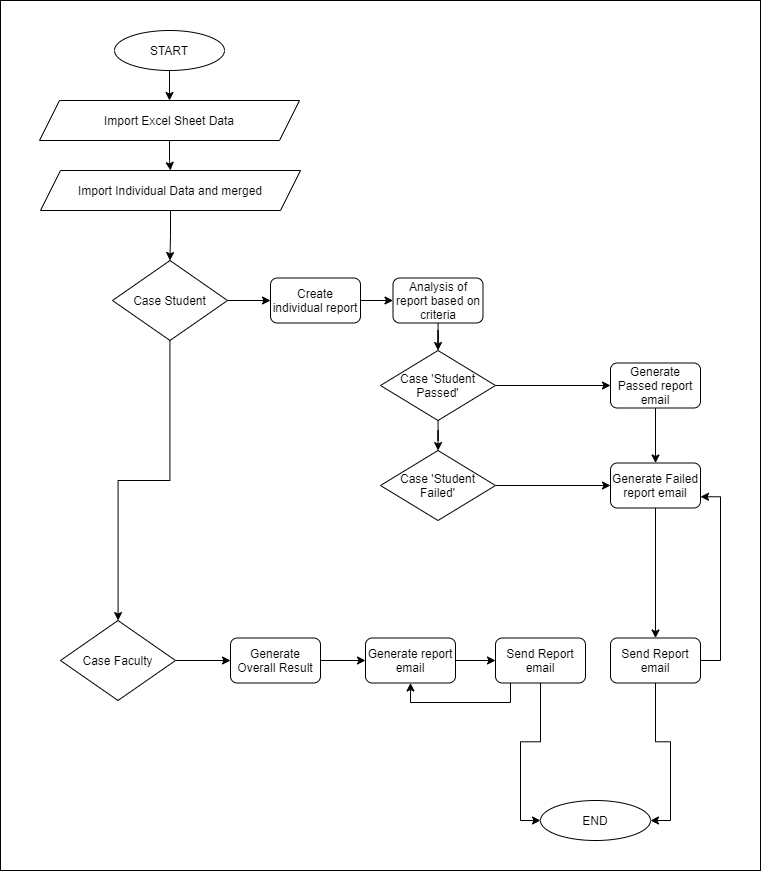

The diagram above was exported from draw.io. Its source (the exported page's mxGraphModel, read from the mxfile embedded in the PNG):
<mxGraphModel dx="1574" dy="877" grid="1" gridSize="10" guides="1" tooltips="1" connect="1" arrows="1" fold="1" page="1" pageScale="1" pageWidth="850" pageHeight="1100" math="0" shadow="0">
  <root>
    <mxCell id="0" />
    <mxCell id="1" parent="0" />
    <mxCell id="AHB2NZ-N54l1_GrK3OH2-1" value="" style="rounded=0;whiteSpace=wrap;html=1;" vertex="1" parent="1">
      <mxGeometry x="60" y="40" width="760" height="870" as="geometry" />
    </mxCell>
    <mxCell id="AHB2NZ-N54l1_GrK3OH2-13" style="edgeStyle=orthogonalEdgeStyle;rounded=0;orthogonalLoop=1;jettySize=auto;html=1;entryX=0.5;entryY=0;entryDx=0;entryDy=0;" edge="1" parent="1" source="AHB2NZ-N54l1_GrK3OH2-2" target="AHB2NZ-N54l1_GrK3OH2-6">
      <mxGeometry relative="1" as="geometry" />
    </mxCell>
    <mxCell id="AHB2NZ-N54l1_GrK3OH2-2" value="START" style="ellipse;whiteSpace=wrap;html=1;" vertex="1" parent="1">
      <mxGeometry x="174" y="70" width="110" height="40" as="geometry" />
    </mxCell>
    <mxCell id="AHB2NZ-N54l1_GrK3OH2-3" value="END" style="ellipse;whiteSpace=wrap;html=1;" vertex="1" parent="1">
      <mxGeometry x="600" y="840" width="110" height="40" as="geometry" />
    </mxCell>
    <mxCell id="AHB2NZ-N54l1_GrK3OH2-8" style="edgeStyle=orthogonalEdgeStyle;rounded=0;orthogonalLoop=1;jettySize=auto;html=1;entryX=0.5;entryY=0;entryDx=0;entryDy=0;" edge="1" parent="1" source="AHB2NZ-N54l1_GrK3OH2-6" target="AHB2NZ-N54l1_GrK3OH2-9">
      <mxGeometry relative="1" as="geometry">
        <mxPoint x="405" y="210" as="targetPoint" />
      </mxGeometry>
    </mxCell>
    <mxCell id="AHB2NZ-N54l1_GrK3OH2-6" value="&lt;span&gt;Import Excel Sheet Data&lt;/span&gt;" style="shape=parallelogram;perimeter=parallelogramPerimeter;whiteSpace=wrap;html=1;fixedSize=1;" vertex="1" parent="1">
      <mxGeometry x="99" y="140" width="260" height="40" as="geometry" />
    </mxCell>
    <mxCell id="AHB2NZ-N54l1_GrK3OH2-14" style="edgeStyle=orthogonalEdgeStyle;rounded=0;orthogonalLoop=1;jettySize=auto;html=1;" edge="1" parent="1" source="AHB2NZ-N54l1_GrK3OH2-9" target="AHB2NZ-N54l1_GrK3OH2-10">
      <mxGeometry relative="1" as="geometry" />
    </mxCell>
    <mxCell id="AHB2NZ-N54l1_GrK3OH2-9" value="&lt;span&gt;Import Individual Data and merged&lt;/span&gt;" style="shape=parallelogram;perimeter=parallelogramPerimeter;whiteSpace=wrap;html=1;fixedSize=1;" vertex="1" parent="1">
      <mxGeometry x="100" y="210" width="260" height="40" as="geometry" />
    </mxCell>
    <mxCell id="AHB2NZ-N54l1_GrK3OH2-16" style="edgeStyle=orthogonalEdgeStyle;rounded=0;orthogonalLoop=1;jettySize=auto;html=1;" edge="1" parent="1" source="AHB2NZ-N54l1_GrK3OH2-10" target="AHB2NZ-N54l1_GrK3OH2-15">
      <mxGeometry relative="1" as="geometry" />
    </mxCell>
    <mxCell id="AHB2NZ-N54l1_GrK3OH2-25" style="edgeStyle=orthogonalEdgeStyle;rounded=0;orthogonalLoop=1;jettySize=auto;html=1;" edge="1" parent="1" source="AHB2NZ-N54l1_GrK3OH2-10" target="AHB2NZ-N54l1_GrK3OH2-19">
      <mxGeometry relative="1" as="geometry" />
    </mxCell>
    <mxCell id="AHB2NZ-N54l1_GrK3OH2-10" value="Case Student" style="rhombus;whiteSpace=wrap;html=1;" vertex="1" parent="1">
      <mxGeometry x="172" y="300" width="115" height="80" as="geometry" />
    </mxCell>
    <mxCell id="AHB2NZ-N54l1_GrK3OH2-47" style="edgeStyle=orthogonalEdgeStyle;rounded=0;orthogonalLoop=1;jettySize=auto;html=1;" edge="1" parent="1" source="AHB2NZ-N54l1_GrK3OH2-15" target="AHB2NZ-N54l1_GrK3OH2-43">
      <mxGeometry relative="1" as="geometry" />
    </mxCell>
    <mxCell id="AHB2NZ-N54l1_GrK3OH2-15" value="Case Faculty" style="rhombus;whiteSpace=wrap;html=1;" vertex="1" parent="1">
      <mxGeometry x="120" y="660" width="115" height="80" as="geometry" />
    </mxCell>
    <mxCell id="AHB2NZ-N54l1_GrK3OH2-26" style="edgeStyle=orthogonalEdgeStyle;rounded=0;orthogonalLoop=1;jettySize=auto;html=1;" edge="1" parent="1" source="AHB2NZ-N54l1_GrK3OH2-19" target="AHB2NZ-N54l1_GrK3OH2-20">
      <mxGeometry relative="1" as="geometry" />
    </mxCell>
    <mxCell id="AHB2NZ-N54l1_GrK3OH2-19" value="Create individual report" style="rounded=1;whiteSpace=wrap;html=1;" vertex="1" parent="1">
      <mxGeometry x="330" y="317.5" width="90" height="45" as="geometry" />
    </mxCell>
    <mxCell id="AHB2NZ-N54l1_GrK3OH2-24" style="edgeStyle=orthogonalEdgeStyle;rounded=0;orthogonalLoop=1;jettySize=auto;html=1;entryX=0.5;entryY=0;entryDx=0;entryDy=0;" edge="1" parent="1" source="AHB2NZ-N54l1_GrK3OH2-20" target="AHB2NZ-N54l1_GrK3OH2-22">
      <mxGeometry relative="1" as="geometry" />
    </mxCell>
    <mxCell id="AHB2NZ-N54l1_GrK3OH2-20" value="Analysis of report based on criteria" style="rounded=1;whiteSpace=wrap;html=1;" vertex="1" parent="1">
      <mxGeometry x="452.5" y="317.5" width="90" height="45" as="geometry" />
    </mxCell>
    <mxCell id="AHB2NZ-N54l1_GrK3OH2-28" style="edgeStyle=orthogonalEdgeStyle;rounded=0;orthogonalLoop=1;jettySize=auto;html=1;" edge="1" parent="1" source="AHB2NZ-N54l1_GrK3OH2-22" target="AHB2NZ-N54l1_GrK3OH2-27">
      <mxGeometry relative="1" as="geometry" />
    </mxCell>
    <mxCell id="AHB2NZ-N54l1_GrK3OH2-31" style="edgeStyle=orthogonalEdgeStyle;rounded=0;orthogonalLoop=1;jettySize=auto;html=1;" edge="1" parent="1" source="AHB2NZ-N54l1_GrK3OH2-22" target="AHB2NZ-N54l1_GrK3OH2-29">
      <mxGeometry relative="1" as="geometry" />
    </mxCell>
    <mxCell id="AHB2NZ-N54l1_GrK3OH2-22" value="Case 'Student Passed'" style="rhombus;whiteSpace=wrap;html=1;" vertex="1" parent="1">
      <mxGeometry x="440" y="390" width="115" height="70" as="geometry" />
    </mxCell>
    <mxCell id="AHB2NZ-N54l1_GrK3OH2-32" style="edgeStyle=orthogonalEdgeStyle;rounded=0;orthogonalLoop=1;jettySize=auto;html=1;entryX=0;entryY=0.5;entryDx=0;entryDy=0;" edge="1" parent="1" source="AHB2NZ-N54l1_GrK3OH2-27" target="AHB2NZ-N54l1_GrK3OH2-30">
      <mxGeometry relative="1" as="geometry" />
    </mxCell>
    <mxCell id="AHB2NZ-N54l1_GrK3OH2-27" value="Case 'Student Failed'" style="rhombus;whiteSpace=wrap;html=1;" vertex="1" parent="1">
      <mxGeometry x="440" y="490" width="115" height="70" as="geometry" />
    </mxCell>
    <mxCell id="AHB2NZ-N54l1_GrK3OH2-34" style="edgeStyle=orthogonalEdgeStyle;rounded=0;orthogonalLoop=1;jettySize=auto;html=1;entryX=0.5;entryY=0;entryDx=0;entryDy=0;" edge="1" parent="1" source="AHB2NZ-N54l1_GrK3OH2-29" target="AHB2NZ-N54l1_GrK3OH2-30">
      <mxGeometry relative="1" as="geometry" />
    </mxCell>
    <mxCell id="AHB2NZ-N54l1_GrK3OH2-29" value="Generate Passed report email" style="rounded=1;whiteSpace=wrap;html=1;" vertex="1" parent="1">
      <mxGeometry x="670" y="402.5" width="90" height="45" as="geometry" />
    </mxCell>
    <mxCell id="AHB2NZ-N54l1_GrK3OH2-35" style="edgeStyle=orthogonalEdgeStyle;rounded=0;orthogonalLoop=1;jettySize=auto;html=1;entryX=0.5;entryY=0;entryDx=0;entryDy=0;" edge="1" parent="1" source="AHB2NZ-N54l1_GrK3OH2-30" target="AHB2NZ-N54l1_GrK3OH2-33">
      <mxGeometry relative="1" as="geometry" />
    </mxCell>
    <mxCell id="AHB2NZ-N54l1_GrK3OH2-30" value="Generate Failed report email" style="rounded=1;whiteSpace=wrap;html=1;" vertex="1" parent="1">
      <mxGeometry x="670" y="502.5" width="90" height="45" as="geometry" />
    </mxCell>
    <mxCell id="AHB2NZ-N54l1_GrK3OH2-57" style="edgeStyle=orthogonalEdgeStyle;rounded=0;orthogonalLoop=1;jettySize=auto;html=1;entryX=1;entryY=0.5;entryDx=0;entryDy=0;" edge="1" parent="1" source="AHB2NZ-N54l1_GrK3OH2-33" target="AHB2NZ-N54l1_GrK3OH2-3">
      <mxGeometry relative="1" as="geometry" />
    </mxCell>
    <mxCell id="AHB2NZ-N54l1_GrK3OH2-64" style="edgeStyle=orthogonalEdgeStyle;rounded=0;orthogonalLoop=1;jettySize=auto;html=1;entryX=1;entryY=0.75;entryDx=0;entryDy=0;" edge="1" parent="1" source="AHB2NZ-N54l1_GrK3OH2-33" target="AHB2NZ-N54l1_GrK3OH2-30">
      <mxGeometry relative="1" as="geometry">
        <Array as="points">
          <mxPoint x="715" y="700" />
          <mxPoint x="780" y="700" />
          <mxPoint x="780" y="536" />
        </Array>
      </mxGeometry>
    </mxCell>
    <mxCell id="AHB2NZ-N54l1_GrK3OH2-33" value="Send Report email" style="rounded=1;whiteSpace=wrap;html=1;" vertex="1" parent="1">
      <mxGeometry x="670" y="677.5" width="90" height="45" as="geometry" />
    </mxCell>
    <mxCell id="AHB2NZ-N54l1_GrK3OH2-48" style="edgeStyle=orthogonalEdgeStyle;rounded=0;orthogonalLoop=1;jettySize=auto;html=1;entryX=0;entryY=0.5;entryDx=0;entryDy=0;" edge="1" parent="1" source="AHB2NZ-N54l1_GrK3OH2-43" target="AHB2NZ-N54l1_GrK3OH2-45">
      <mxGeometry relative="1" as="geometry" />
    </mxCell>
    <mxCell id="AHB2NZ-N54l1_GrK3OH2-43" value="Generate Overall Result" style="rounded=1;whiteSpace=wrap;html=1;" vertex="1" parent="1">
      <mxGeometry x="290" y="677.5" width="90" height="45" as="geometry" />
    </mxCell>
    <mxCell id="AHB2NZ-N54l1_GrK3OH2-49" style="edgeStyle=orthogonalEdgeStyle;rounded=0;orthogonalLoop=1;jettySize=auto;html=1;entryX=0;entryY=0.5;entryDx=0;entryDy=0;" edge="1" parent="1" source="AHB2NZ-N54l1_GrK3OH2-45" target="AHB2NZ-N54l1_GrK3OH2-46">
      <mxGeometry relative="1" as="geometry" />
    </mxCell>
    <mxCell id="AHB2NZ-N54l1_GrK3OH2-45" value="Generate report email" style="rounded=1;whiteSpace=wrap;html=1;" vertex="1" parent="1">
      <mxGeometry x="425" y="677.5" width="90" height="45" as="geometry" />
    </mxCell>
    <mxCell id="AHB2NZ-N54l1_GrK3OH2-55" style="edgeStyle=orthogonalEdgeStyle;rounded=0;orthogonalLoop=1;jettySize=auto;html=1;entryX=0;entryY=0.5;entryDx=0;entryDy=0;" edge="1" parent="1" source="AHB2NZ-N54l1_GrK3OH2-46" target="AHB2NZ-N54l1_GrK3OH2-3">
      <mxGeometry relative="1" as="geometry" />
    </mxCell>
    <mxCell id="AHB2NZ-N54l1_GrK3OH2-76" style="edgeStyle=orthogonalEdgeStyle;rounded=0;orthogonalLoop=1;jettySize=auto;html=1;entryX=0.5;entryY=1;entryDx=0;entryDy=0;" edge="1" parent="1" source="AHB2NZ-N54l1_GrK3OH2-46" target="AHB2NZ-N54l1_GrK3OH2-45">
      <mxGeometry relative="1" as="geometry">
        <Array as="points">
          <mxPoint x="570" y="742" />
          <mxPoint x="470" y="742" />
        </Array>
      </mxGeometry>
    </mxCell>
    <mxCell id="AHB2NZ-N54l1_GrK3OH2-46" value="Send Report email" style="rounded=1;whiteSpace=wrap;html=1;" vertex="1" parent="1">
      <mxGeometry x="555" y="677.5" width="90" height="45" as="geometry" />
    </mxCell>
    <mxCell id="AHB2NZ-N54l1_GrK3OH2-58" style="edgeStyle=orthogonalEdgeStyle;rounded=0;orthogonalLoop=1;jettySize=auto;html=1;exitX=0.5;exitY=1;exitDx=0;exitDy=0;" edge="1" parent="1" source="AHB2NZ-N54l1_GrK3OH2-1" target="AHB2NZ-N54l1_GrK3OH2-1">
      <mxGeometry relative="1" as="geometry" />
    </mxCell>
  </root>
</mxGraphModel>